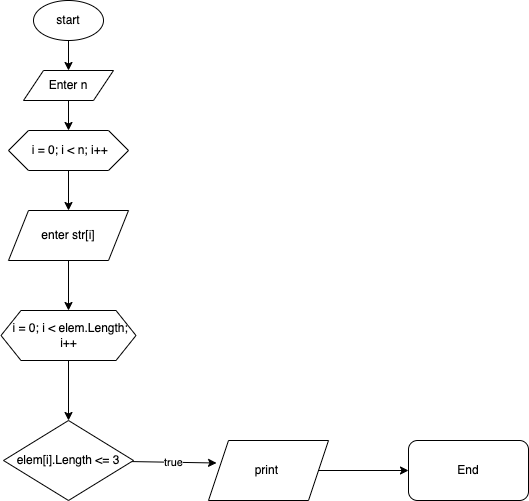

The diagram above was exported from draw.io. Its source (the exported page's mxGraphModel, read from the mxfile embedded in the PNG):
<mxGraphModel dx="583" dy="392" grid="1" gridSize="10" guides="1" tooltips="1" connect="1" arrows="1" fold="1" page="1" pageScale="1" pageWidth="827" pageHeight="1169" math="0" shadow="0">
  <root>
    <mxCell id="0" />
    <mxCell id="1" parent="0" />
    <mxCell id="19" style="edgeStyle=none;html=1;entryX=0.5;entryY=0;entryDx=0;entryDy=0;" edge="1" parent="1" source="4" target="5">
      <mxGeometry relative="1" as="geometry">
        <mxPoint x="260" y="70" as="targetPoint" />
      </mxGeometry>
    </mxCell>
    <mxCell id="4" value="start" style="ellipse;whiteSpace=wrap;html=1;" vertex="1" parent="1">
      <mxGeometry x="225" y="10" width="70" height="40" as="geometry" />
    </mxCell>
    <mxCell id="22" style="edgeStyle=none;html=1;entryX=0.5;entryY=0;entryDx=0;entryDy=0;" edge="1" parent="1" source="5" target="11">
      <mxGeometry relative="1" as="geometry" />
    </mxCell>
    <mxCell id="5" value="Enter n" style="shape=parallelogram;perimeter=parallelogramPerimeter;whiteSpace=wrap;html=1;fixedSize=1;" vertex="1" parent="1">
      <mxGeometry x="215" y="80" width="90" height="30" as="geometry" />
    </mxCell>
    <mxCell id="16" style="edgeStyle=none;html=1;entryX=0.5;entryY=0;entryDx=0;entryDy=0;" edge="1" parent="1" source="6" target="7">
      <mxGeometry relative="1" as="geometry" />
    </mxCell>
    <mxCell id="6" value="&amp;nbsp;i = 0; i &amp;lt; elem.Length; i++" style="shape=hexagon;perimeter=hexagonPerimeter2;whiteSpace=wrap;html=1;fixedSize=1;" vertex="1" parent="1">
      <mxGeometry x="192.5" y="320" width="135" height="50" as="geometry" />
    </mxCell>
    <mxCell id="15" value="true" style="edgeStyle=none;html=1;entryX=0.067;entryY=0.375;entryDx=0;entryDy=0;entryPerimeter=0;" edge="1" parent="1" source="7" target="10">
      <mxGeometry relative="1" as="geometry" />
    </mxCell>
    <mxCell id="7" value="elem[i].Length &amp;lt;= 3" style="rhombus;whiteSpace=wrap;html=1;" vertex="1" parent="1">
      <mxGeometry x="195" y="430" width="130" height="80" as="geometry" />
    </mxCell>
    <mxCell id="25" style="edgeStyle=none;html=1;entryX=0;entryY=0.5;entryDx=0;entryDy=0;" edge="1" parent="1" source="10" target="24">
      <mxGeometry relative="1" as="geometry" />
    </mxCell>
    <mxCell id="10" value="print&amp;nbsp;" style="shape=parallelogram;perimeter=parallelogramPerimeter;whiteSpace=wrap;html=1;fixedSize=1;" vertex="1" parent="1">
      <mxGeometry x="400" y="450" width="120" height="60" as="geometry" />
    </mxCell>
    <mxCell id="18" style="edgeStyle=none;html=1;entryX=0.5;entryY=0;entryDx=0;entryDy=0;" edge="1" parent="1" source="11" target="14">
      <mxGeometry relative="1" as="geometry" />
    </mxCell>
    <mxCell id="11" value="&amp;nbsp;i = 0; i &amp;lt; n; i++" style="shape=hexagon;perimeter=hexagonPerimeter2;whiteSpace=wrap;html=1;fixedSize=1;" vertex="1" parent="1">
      <mxGeometry x="200" y="140" width="120" height="40" as="geometry" />
    </mxCell>
    <mxCell id="17" style="edgeStyle=none;html=1;entryX=0.5;entryY=0;entryDx=0;entryDy=0;" edge="1" parent="1" source="14" target="6">
      <mxGeometry relative="1" as="geometry" />
    </mxCell>
    <mxCell id="14" value="enter str[i]" style="shape=parallelogram;perimeter=parallelogramPerimeter;whiteSpace=wrap;html=1;fixedSize=1;" vertex="1" parent="1">
      <mxGeometry x="200" y="220" width="120" height="50" as="geometry" />
    </mxCell>
    <mxCell id="24" value="End" style="rounded=1;whiteSpace=wrap;html=1;" vertex="1" parent="1">
      <mxGeometry x="600" y="450" width="120" height="60" as="geometry" />
    </mxCell>
  </root>
</mxGraphModel>